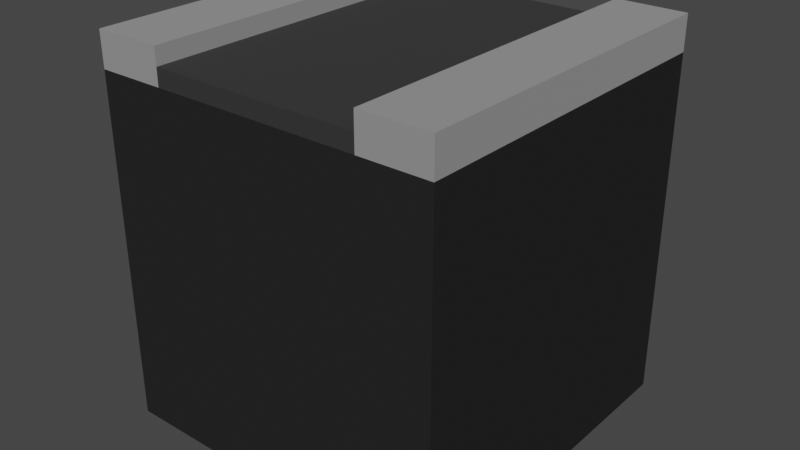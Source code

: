 # Source: Smooth_Road.blend  (saved by Blender 2.93.20; exported with 4.5.12 LTS)
import bpy
from mathutils import Matrix  # noqa: F401  (used for matrix-valued properties, if any)

bpy.ops.wm.read_factory_settings(use_empty=True)
scene = bpy.context.scene
scene.name = 'Scene'

# ---- collections
col_collection = bpy.data.collections.new('Collection'); scene.collection.children.link(col_collection)

# ---- materials (node trees are filled in below, after node groups)
mat_material_001 = bpy.data.materials.new('Material.001')
mat_material_001.use_transparent_shadow = False
mat_material_003 = bpy.data.materials.new('Material.003')
mat_material_003.use_transparent_shadow = False
mat_material_002 = bpy.data.materials.new('Material.002')
mat_material_002.use_transparent_shadow = False

# ---- material node trees
mat_material_001.use_nodes = True; mat_material_001.node_tree.nodes.clear()
_N = mat_material_001.node_tree.nodes; _L = mat_material_001.node_tree.links
n0 = _N.new('ShaderNodeBsdfPrincipled'); n0.name = 'Principled BSDF'; n0.location = (10, 300)
n0.distribution = 'GGX'
n0.subsurface_method = 'BURLEY'
n0.inputs[0].default_value = (0.02202, 0.02202, 0.02202, 1.0)
n0.inputs[2].default_value = 1.0
n0.inputs[3].default_value = 1.45
n0.inputs[13].default_value = 0.0
n0.inputs[27].default_value = (0.0, 0.0, 0.0, 1.0)
n0.inputs[28].default_value = 1.0
n1 = _N.new('ShaderNodeOutputMaterial'); n1.name = 'Material Output'; n1.location = (300, 300)
_L.new(n0.outputs[0], n1.inputs[0])
n1.is_active_output = True
mat_material_003.use_nodes = True; mat_material_003.node_tree.nodes.clear()
_N = mat_material_003.node_tree.nodes; _L = mat_material_003.node_tree.links
n0 = _N.new('ShaderNodeBsdfPrincipled'); n0.name = 'Principled BSDF'; n0.location = (10, 300)
n0.distribution = 'GGX'
n0.subsurface_method = 'BURLEY'
n0.inputs[0].default_value = (0.2895, 0.2895, 0.2895, 1.0)
n0.inputs[2].default_value = 1.0
n0.inputs[3].default_value = 1.45
n0.inputs[13].default_value = 1.0
n0.inputs[27].default_value = (0.0, 0.0, 0.0, 1.0)
n0.inputs[28].default_value = 1.0
n1 = _N.new('ShaderNodeOutputMaterial'); n1.name = 'Material Output'; n1.location = (300, 300)
_L.new(n0.outputs[0], n1.inputs[0])
n1.is_active_output = True
mat_material_002.use_nodes = True; mat_material_002.node_tree.nodes.clear()
_N = mat_material_002.node_tree.nodes; _L = mat_material_002.node_tree.links
n0 = _N.new('ShaderNodeBsdfPrincipled'); n0.name = 'Principled BSDF'; n0.location = (10, 300)
n0.distribution = 'GGX'
n0.subsurface_method = 'BURLEY'
n0.inputs[0].default_value = (0.02904, 0.02904, 0.02904, 1.0)
n0.inputs[2].default_value = 1.0
n0.inputs[3].default_value = 1.45
n0.inputs[27].default_value = (0.0, 0.0, 0.0, 1.0)
n0.inputs[28].default_value = 1.0
n1 = _N.new('ShaderNodeOutputMaterial'); n1.name = 'Material Output'; n1.location = (300, 300)
_L.new(n0.outputs[0], n1.inputs[0])
n1.is_active_output = True

# ---- world
world_world = bpy.data.worlds.new('World'); scene.world = world_world
world_world.use_nodes = True; world_world.node_tree.nodes.clear()
_N = world_world.node_tree.nodes; _L = world_world.node_tree.links
n0 = _N.new('ShaderNodeOutputWorld'); n0.name = 'World Output'; n0.location = (300, 300)
n1 = _N.new('ShaderNodeBackground'); n1.name = 'Background'; n1.location = (10, 300)
n1.inputs[0].default_value = (0.05088, 0.05088, 0.05088, 1.0)
_L.new(n1.outputs[0], n0.inputs[0])
n0.is_active_output = True
world_world.color = (0.05088, 0.05088, 0.05088)
world_world.use_sun_shadow = False
world_world.sun_shadow_jitter_overblur = 0.0

# ---- meshes
me_cube_001 = bpy.data.meshes.new('Cube.001')
me_cube_001.from_pydata([(-1.0, -1.0, -1.071), (-1.0, -1.0, 0.9294), (-1.0, 1.0, -1.071), (-1.0, 1.0, 0.9294), (1.0, -1.0, -1.071), (1.0, -1.0, 0.9294), (1.0, 1.0, -1.071), (1.0, 1.0, 0.9294), (0.6, -1.0, 0.9294), (0.6, -1.0, 1.129), (0.6, 1.0, 0.9294), (0.6, 1.0, 1.129), (1.0, -1.0, 0.9294), (1.0, -1.0, 1.129), (1.0, 1.0, 0.9294), (1.0, 1.0, 1.129), (-0.6, -1.0, 0.9294), (-0.6, -1.0, 1.129), (-0.6, 1.0, 0.9294), (-0.6, 1.0, 1.129), (-1.0, -1.0, 0.9294), (-1.0, -1.0, 1.129), (-1.0, 1.0, 0.9294), (-1.0, 1.0, 1.129), (-0.6, -1.0, 0.9294), (-0.6, -1.0, 1.029), (-0.6, 1.0, 0.9294), (-0.6, 1.0, 1.029), (0.6, -1.0, 0.9294), (0.6, -1.0, 1.029), (0.6, 1.0, 0.9294), (0.6, 1.0, 1.029)], [], [(0, 1, 3, 2), (2, 3, 7, 6), (6, 7, 5, 4), (4, 5, 1, 0), (2, 6, 4, 0), (7, 3, 1, 5), (8, 9, 11, 10), (10, 11, 15, 14), (14, 15, 13, 12), (12, 13, 9, 8), (10, 14, 12, 8), (15, 11, 9, 13), (16, 18, 19, 17), (18, 22, 23, 19), (22, 20, 21, 23), (20, 16, 17, 21), (18, 16, 20, 22), (23, 21, 17, 19), (24, 25, 27, 26), (26, 27, 31, 30), (30, 31, 29, 28), (28, 29, 25, 24), (26, 30, 28, 24), (31, 27, 25, 29)])
me_cube_001.polygons.foreach_set('material_index', [0, 0, 0, 0, 0, 0, 1, 1, 1, 1, 1, 1, 1, 1, 1, 1, 1, 1, 2, 2, 2, 2, 2, 2])
_uv = me_cube_001.uv_layers.new(name='UVMap')
_uv.uv.foreach_set('vector', [0.375, 0.0, 0.625, 0.0, 0.625, 0.25, 0.375, 0.25, 0.375, 0.25, 0.625, 0.25, 0.625, 0.5, 0.375, 0.5, 0.375, 0.5, 0.625, 0.5, 0.625, 0.75, 0.375, 0.75, 0.375, 0.75, 0.625, 0.75, 0.625, 1.0, 0.375, 1.0, 0.125, 0.5, 0.375, 0.5, 0.375, 0.75, 0.125, 0.75, 0.625, 0.5, 0.875, 0.5, 0.875, 0.75, 0.625, 0.75, 0.375, 0.0, 0.625, 0.0, 0.625, 0.25, 0.375, 0.25, 0.375, 0.25, 0.625, 0.25, 0.625, 0.5, 0.375, 0.5, 0.375, 0.5, 0.625, 0.5, 0.625, 0.75, 0.375, 0.75, 0.375, 0.75, 0.625, 0.75, 0.625, 1.0, 0.375, 1.0, 0.125, 0.5, 0.375, 0.5, 0.375, 0.75, 0.125, 0.75, 0.625, 0.5, 0.875, 0.5, 0.875, 0.75, 0.625, 0.75, 0.375, 0.0, 0.375, 0.25, 0.625, 0.25, 0.625, 0.0, 0.375, 0.25, 0.375, 0.5, 0.625, 0.5, 0.625, 0.25, 0.375, 0.5, 0.375, 0.75, 0.625, 0.75, 0.625, 0.5, 0.375, 0.75, 0.375, 1.0, 0.625, 1.0, 0.625, 0.75, 0.125, 0.5, 0.125, 0.75, 0.375, 0.75, 0.375, 0.5, 0.625, 0.5, 0.625, 0.75, 0.875, 0.75, 0.875, 0.5, 0.375, 0.0, 0.625, 0.0, 0.625, 0.25, 0.375, 0.25, 0.375, 0.25, 0.625, 0.25, 0.625, 0.5, 0.375, 0.5, 0.375, 0.5, 0.625, 0.5, 0.625, 0.75, 0.375, 0.75, 0.375, 0.75, 0.625, 0.75, 0.625, 1.0, 0.375, 1.0, 0.125, 0.5, 0.375, 0.5, 0.375, 0.75, 0.125, 0.75, 0.625, 0.5, 0.875, 0.5, 0.875, 0.75, 0.625, 0.75])
me_cube_001.materials.append(mat_material_001)
me_cube_001.materials.append(mat_material_003)
me_cube_001.materials.append(mat_material_002)
me_cube_001.use_remesh_fix_poles = True
me_cube_001.use_remesh_preserve_attributes = False
me_cube_001.use_mirror_vertex_groups = False
me_cube_001.update()

# ---- objects
ob_smooth_road = bpy.data.objects.new('Smooth Road', me_cube_001)

# ---- transforms, parenting, visibility, modifiers, constraints
ob_smooth_road.location = (0.0, 2.901e-10, 0.0)
ob_smooth_road.lineart.crease_threshold = 0.0

# ---- collection membership
col_collection.objects.link(ob_smooth_road)

# ---- scene / render settings (as saved in the file)
scene.frame_start = 1; scene.frame_end = 250; scene.frame_set(1)
scene.render.engine = 'BLENDER_EEVEE_NEXT'
scene.cycles.use_denoising = False
scene.cycles.samples = 128
scene.cycles.sampling_pattern = 'TABULATED_SOBOL'
scene.cycles.use_adaptive_sampling = False
scene.cycles.use_light_tree = False
scene.view_settings.view_transform = 'Filmic'
bpy.context.view_layer.update()

# ---- added for rendering (the .blend has no active camera and no usable light): camera, sun
cam_auto = bpy.data.cameras.new('AutoCamera')
cam_auto.lens = 50.0
cam_auto.sensor_width = 36.0
cam_auto.clip_end = 1000.0
ob_auto_camera = bpy.data.objects.new('AutoCamera', cam_auto)
scene.collection.objects.link(ob_auto_camera)
ob_auto_camera.location = (3.31535, -3.97842, 2.68172)
ob_auto_camera.rotation_euler = (1.09748, -7.21219e-08, 0.694738)
scene.camera = ob_auto_camera
light_auto_sun = bpy.data.lights.new('AutoSun', 'SUN')
light_auto_sun.energy = 3.0
light_auto_sun.angle = 0.0523599
ob_auto_sun = bpy.data.objects.new('AutoSun', light_auto_sun)
scene.collection.objects.link(ob_auto_sun)
ob_auto_sun.rotation_euler = (0.872665, 0.174533, 0.523599)
bpy.context.view_layer.update()

